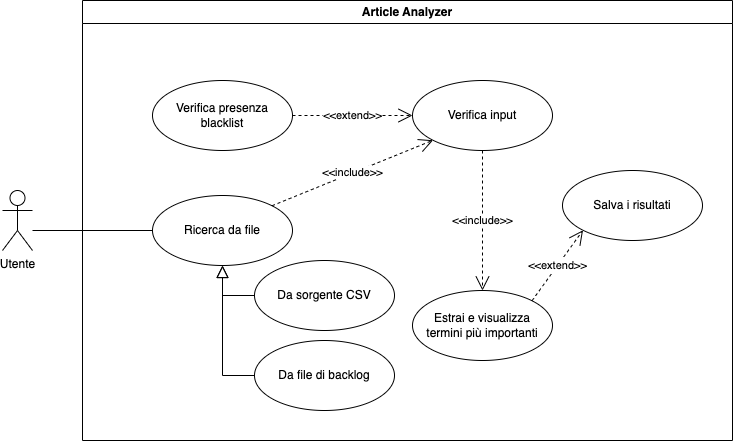

The diagram above was exported from draw.io. Its source (the exported page's mxGraphModel, read from the mxfile embedded in the PNG):
<mxGraphModel dx="1026" dy="663" grid="1" gridSize="10" guides="1" tooltips="1" connect="1" arrows="1" fold="1" page="1" pageScale="1" pageWidth="827" pageHeight="1169" math="0" shadow="0">
  <root>
    <mxCell id="0" />
    <mxCell id="1" parent="0" />
    <mxCell id="XTUAecjlCWOi9ReUw6i1-1" value="Utente" style="shape=umlActor;verticalLabelPosition=bottom;verticalAlign=top;html=1;" parent="1" vertex="1">
      <mxGeometry x="44" y="230" width="30" height="60" as="geometry" />
    </mxCell>
    <mxCell id="XTUAecjlCWOi9ReUw6i1-3" value="Article Analyzer" style="swimlane;whiteSpace=wrap;html=1;" parent="1" vertex="1">
      <mxGeometry x="124" y="40" width="650" height="440" as="geometry">
        <mxRectangle x="170" y="40" width="130" height="30" as="alternateBounds" />
      </mxGeometry>
    </mxCell>
    <mxCell id="XTUAecjlCWOi9ReUw6i1-5" value="Ricerca da file" style="ellipse;whiteSpace=wrap;html=1;" parent="XTUAecjlCWOi9ReUw6i1-3" vertex="1">
      <mxGeometry x="70" y="195" width="140" height="70" as="geometry" />
    </mxCell>
    <mxCell id="XTUAecjlCWOi9ReUw6i1-9" value="Verifica input" style="ellipse;whiteSpace=wrap;html=1;" parent="XTUAecjlCWOi9ReUw6i1-3" vertex="1">
      <mxGeometry x="330" y="80" width="140" height="70" as="geometry" />
    </mxCell>
    <mxCell id="XTUAecjlCWOi9ReUw6i1-10" value="&amp;lt;&amp;lt;include&amp;gt;&amp;gt;" style="endArrow=open;endSize=12;dashed=1;html=1;rounded=0;exitX=1;exitY=0;exitDx=0;exitDy=0;entryX=0;entryY=1;entryDx=0;entryDy=0;" parent="XTUAecjlCWOi9ReUw6i1-3" source="XTUAecjlCWOi9ReUw6i1-5" target="XTUAecjlCWOi9ReUw6i1-9" edge="1">
      <mxGeometry width="160" relative="1" as="geometry">
        <mxPoint x="160" y="180" as="sourcePoint" />
        <mxPoint x="230" y="200" as="targetPoint" />
      </mxGeometry>
    </mxCell>
    <mxCell id="oC5YKYL8yRnIR4rRalR6-2" value="Estrai e visualizza&lt;br&gt;termini più importanti" style="ellipse;whiteSpace=wrap;html=1;" parent="XTUAecjlCWOi9ReUw6i1-3" vertex="1">
      <mxGeometry x="330" y="290" width="140" height="70" as="geometry" />
    </mxCell>
    <mxCell id="oC5YKYL8yRnIR4rRalR6-3" value="Verifica presenza blacklist" style="ellipse;whiteSpace=wrap;html=1;" parent="XTUAecjlCWOi9ReUw6i1-3" vertex="1">
      <mxGeometry x="70" y="80" width="140" height="70" as="geometry" />
    </mxCell>
    <mxCell id="oC5YKYL8yRnIR4rRalR6-6" value="&amp;lt;&amp;lt;include&amp;gt;&amp;gt;" style="endArrow=open;endSize=12;dashed=1;html=1;rounded=0;exitX=0.5;exitY=1;exitDx=0;exitDy=0;entryX=0.5;entryY=0;entryDx=0;entryDy=0;" parent="XTUAecjlCWOi9ReUw6i1-3" source="XTUAecjlCWOi9ReUw6i1-9" target="oC5YKYL8yRnIR4rRalR6-2" edge="1">
      <mxGeometry width="160" relative="1" as="geometry">
        <mxPoint x="359" y="245" as="sourcePoint" />
        <mxPoint x="430" y="220" as="targetPoint" />
        <Array as="points">
          <mxPoint x="400" y="220" />
        </Array>
      </mxGeometry>
    </mxCell>
    <mxCell id="oC5YKYL8yRnIR4rRalR6-7" value="&amp;lt;&amp;lt;extend&amp;gt;&amp;gt;" style="endArrow=open;endSize=12;dashed=1;html=1;rounded=0;exitX=1;exitY=0.5;exitDx=0;exitDy=0;entryX=0;entryY=0.5;entryDx=0;entryDy=0;" parent="XTUAecjlCWOi9ReUw6i1-3" source="oC5YKYL8yRnIR4rRalR6-3" target="XTUAecjlCWOi9ReUw6i1-9" edge="1">
      <mxGeometry width="160" relative="1" as="geometry">
        <mxPoint x="160" y="300" as="sourcePoint" />
        <mxPoint x="320" y="300" as="targetPoint" />
      </mxGeometry>
    </mxCell>
    <mxCell id="LJG7AM5HanCOoMwuTI5K-1" value="Da file di backlog" style="ellipse;whiteSpace=wrap;html=1;" vertex="1" parent="XTUAecjlCWOi9ReUw6i1-3">
      <mxGeometry x="172" y="340" width="140" height="70" as="geometry" />
    </mxCell>
    <mxCell id="LJG7AM5HanCOoMwuTI5K-2" value="Da sorgente CSV" style="ellipse;whiteSpace=wrap;html=1;" vertex="1" parent="XTUAecjlCWOi9ReUw6i1-3">
      <mxGeometry x="172" y="260" width="140" height="70" as="geometry" />
    </mxCell>
    <mxCell id="LJG7AM5HanCOoMwuTI5K-3" value="" style="endArrow=block;endSize=10;endFill=0;shadow=0;strokeWidth=1;rounded=0;edgeStyle=elbowEdgeStyle;elbow=vertical;entryX=0.5;entryY=1;entryDx=0;entryDy=0;exitX=0;exitY=0.5;exitDx=0;exitDy=0;" edge="1" parent="XTUAecjlCWOi9ReUw6i1-3" source="LJG7AM5HanCOoMwuTI5K-1" target="XTUAecjlCWOi9ReUw6i1-5">
      <mxGeometry width="160" relative="1" as="geometry">
        <mxPoint x="225" y="560" as="sourcePoint" />
        <mxPoint x="130" y="265" as="targetPoint" />
        <Array as="points">
          <mxPoint x="140" y="375" />
        </Array>
      </mxGeometry>
    </mxCell>
    <mxCell id="LJG7AM5HanCOoMwuTI5K-4" value="" style="endArrow=block;endSize=10;endFill=0;shadow=0;strokeWidth=1;rounded=0;edgeStyle=elbowEdgeStyle;elbow=vertical;entryX=0.5;entryY=1;entryDx=0;entryDy=0;exitX=0;exitY=0.5;exitDx=0;exitDy=0;" edge="1" parent="XTUAecjlCWOi9ReUw6i1-3" source="LJG7AM5HanCOoMwuTI5K-2" target="XTUAecjlCWOi9ReUw6i1-5">
      <mxGeometry width="160" relative="1" as="geometry">
        <mxPoint x="190" y="385" as="sourcePoint" />
        <mxPoint x="130" y="265" as="targetPoint" />
        <Array as="points">
          <mxPoint x="150" y="295" />
        </Array>
      </mxGeometry>
    </mxCell>
    <mxCell id="LJG7AM5HanCOoMwuTI5K-5" value="&amp;lt;&amp;lt;extend&amp;gt;&amp;gt;" style="endArrow=open;endSize=12;dashed=1;html=1;rounded=0;exitX=1;exitY=0;exitDx=0;exitDy=0;entryX=0;entryY=1;entryDx=0;entryDy=0;" edge="1" parent="XTUAecjlCWOi9ReUw6i1-3" source="oC5YKYL8yRnIR4rRalR6-2" target="LJG7AM5HanCOoMwuTI5K-6">
      <mxGeometry width="160" relative="1" as="geometry">
        <mxPoint x="520" y="324.5" as="sourcePoint" />
        <mxPoint x="500" y="250" as="targetPoint" />
      </mxGeometry>
    </mxCell>
    <mxCell id="LJG7AM5HanCOoMwuTI5K-6" value="Salva i risultati" style="ellipse;whiteSpace=wrap;html=1;" vertex="1" parent="XTUAecjlCWOi9ReUw6i1-3">
      <mxGeometry x="480" y="170" width="140" height="70" as="geometry" />
    </mxCell>
    <mxCell id="XTUAecjlCWOi9ReUw6i1-14" value="" style="endArrow=none;html=1;rounded=0;entryX=0;entryY=0.5;entryDx=0;entryDy=0;" parent="1" target="XTUAecjlCWOi9ReUw6i1-5" edge="1">
      <mxGeometry width="50" height="50" relative="1" as="geometry">
        <mxPoint x="74" y="270" as="sourcePoint" />
        <mxPoint x="194.00000000000017" y="270" as="targetPoint" />
      </mxGeometry>
    </mxCell>
  </root>
</mxGraphModel>